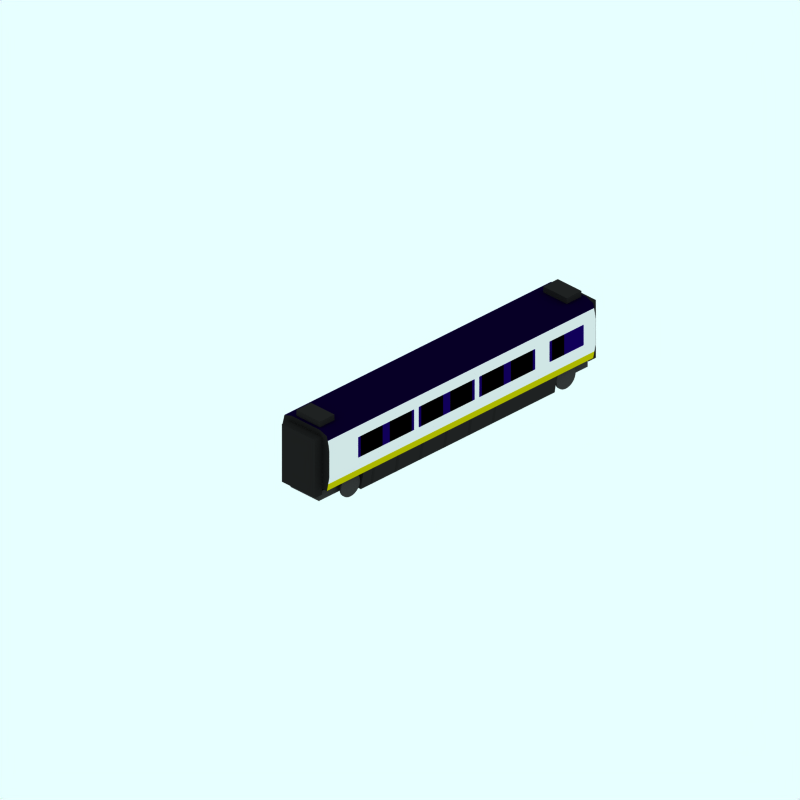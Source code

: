 # Source: br-373-intermediate.blend  (saved by Blender 2.79.0; exported with 4.5.12 LTS)
import bpy
from mathutils import Matrix  # noqa: F401  (used for matrix-valued properties, if any)

bpy.ops.wm.read_factory_settings(use_empty=True)
scene = bpy.context.scene
scene.name = 'Scene'

# ---- collections
col_collection_1 = bpy.data.collections.new('Collection 1'); scene.collection.children.link(col_collection_1)
col_collection_3 = bpy.data.collections.new('Collection 3'); scene.collection.children.link(col_collection_3)
col_collection_3.hide_render = True
col_collection_3.hide_viewport = True

# ---- materials (node trees are filled in below, after node groups)
mat_interior = bpy.data.materials.new('Interior')
mat_interior.alpha_threshold = 0.0
mat_interior.preview_render_type = 'FLAT'
mat_interior.diffuse_color = (0.0, 0.0, 0.0, 1.0)
mat_interior.roughness = 0.5
mat_interior.line_color = (0.0, 0.0, 0.0, 1.0)
mat_darkblue = bpy.data.materials.new('DarkBlue')
mat_darkblue.alpha_threshold = 0.0
mat_darkblue.preview_render_type = 'CUBE'
mat_darkblue.diffuse_color = (0.07, 0.0, 0.35, 1.0)
mat_darkblue.specular_color = (1.0, 0.9999, 0.9999)
mat_darkblue.roughness = 0.5
mat_darkblue.line_color = (0.0, 0.0, 0.0, 1.0)
mat_underframe = bpy.data.materials.new('Underframe')
mat_underframe.alpha_threshold = 0.0
mat_underframe.preview_render_type = 'FLAT'
mat_underframe.diffuse_color = (0.1334, 0.1334, 0.1334, 1.0)
mat_underframe.roughness = 0.5
mat_underframe.line_color = (0.0, 0.0, 0.0, 1.0)
mat_endcoachcolour = bpy.data.materials.new('EndCoachColour')
mat_endcoachcolour.alpha_threshold = 0.0
mat_endcoachcolour.preview_render_type = 'CUBE'
mat_endcoachcolour.diffuse_color = (0.1197, 0.1197, 0.1197, 1.0)
mat_endcoachcolour.specular_color = (1.0, 0.9999, 0.9999)
mat_endcoachcolour.roughness = 0.5
mat_endcoachcolour.line_color = (0.0, 0.0, 0.0, 1.0)
mat_maincolour4 = bpy.data.materials.new('MainColour4')
mat_maincolour4.alpha_threshold = 0.0
mat_maincolour4.preview_render_type = 'CUBE'
mat_maincolour4.diffuse_color = (0.1197, 0.1197, 0.1197, 1.0)
mat_maincolour4.specular_color = (1.0, 0.9999, 0.9999)
mat_maincolour4.roughness = 0.5
mat_maincolour4.line_color = (0.0, 0.0, 0.0, 1.0)
mat_wheel = bpy.data.materials.new('wheel')
mat_wheel.alpha_threshold = 0.0
mat_wheel.preview_render_type = 'FLAT'
mat_wheel.diffuse_color = (0.2144, 0.2144, 0.2144, 1.0)
mat_wheel.roughness = 0.5
mat_wheel.line_color = (0.0, 0.0, 0.0, 1.0)
mat_maincolour2 = bpy.data.materials.new('MainColour2')
mat_maincolour2.alpha_threshold = 0.0
mat_maincolour2.preview_render_type = 'CUBE'
mat_maincolour2.diffuse_color = (1.0, 0.0, 0.0, 1.0)
mat_maincolour2.specular_color = (1.0, 0.9999, 0.9999)
mat_maincolour2.roughness = 0.5
mat_maincolour2.line_color = (0.0, 0.0, 0.0, 1.0)
mat_maincolour3 = bpy.data.materials.new('MainColour3')
mat_maincolour3.alpha_threshold = 0.0
mat_maincolour3.preview_render_type = 'CUBE'
mat_maincolour3.diffuse_color = (0.9, 0.8999, 0.8999, 1.0)
mat_maincolour3.specular_color = (1.0, 0.9999, 0.9999)
mat_maincolour3.roughness = 0.5
mat_maincolour3.line_color = (0.0, 0.0, 0.0, 1.0)
mat_maincolour1 = bpy.data.materials.new('MainColour1')
mat_maincolour1.alpha_threshold = 0.0
mat_maincolour1.preview_render_type = 'CUBE'
mat_maincolour1.diffuse_color = (0.75, 0.7202, 0.0, 1.0)
mat_maincolour1.specular_color = (1.0, 0.9999, 0.9999)
mat_maincolour1.roughness = 0.5
mat_maincolour1.line_color = (0.0, 0.0, 0.0, 1.0)
mat_roofcolour = bpy.data.materials.new('RoofColour')
mat_roofcolour.alpha_threshold = 0.0
mat_roofcolour.preview_render_type = 'CUBE'
mat_roofcolour.diffuse_color = (0.03, 0.0, 0.15, 1.0)
mat_roofcolour.specular_color = (1.0, 0.9999, 0.9999)
mat_roofcolour.roughness = 0.5
mat_roofcolour.line_color = (0.0, 0.0, 0.0, 1.0)

# ---- material node trees

# ---- world
world_world = bpy.data.worlds.new('World'); scene.world = world_world
world_world.color = (0.9059, 1.0, 1.0)
world_world.use_sun_shadow = False
world_world.sun_shadow_jitter_overblur = 0.0
world_world.cycles.sampling_method = 'NONE'
world_world.cycles.sample_map_resolution = 256

# ---- cameras
cam_camera_000 = bpy.data.cameras.new('Camera.000')
cam_camera_000.type = 'ORTHO'
cam_camera_000.passepartout_alpha = 0.2
cam_camera_000.clip_end = 100.0
cam_camera_000.lens = 35.0
cam_camera_000.sensor_width = 32.0
cam_camera_000.sensor_height = 18.0
cam_camera_000.ortho_scale = 24.0
cam_camera_000.display_size = 5.91
cam_camera_000.show_passepartout = False
cam_camera_000.show_safe_areas = True
cam_camera_000.dof.focus_distance = 0.0
cam_camera_000.dof.aperture_fstop = 128.0

# ---- lights
light_lamp_001 = bpy.data.lights.new('Lamp.001', 'SUN')
light_lamp_001.transmission_factor = 0.0
light_lamp_001.angle = 1.571
light_lamp_001.energy = 0.028
light_lamp_001.shadow_buffer_clip_start = 0.5
light_lamp_001.shadow_soft_size = 1.0
light_lamp_001.shadow_cascade_max_distance = 1000.0
light_lamp_001.cycles.use_multiple_importance_sampling = False

# ---- meshes
me_plane_053 = bpy.data.meshes.new('Plane.053')
me_plane_053.from_pydata([(1.002, 0.35, -4.2), (-1.002, 0.35, -3.3), (1.002, 0.35, -3.3), (1.002, -0.35, -3.3), (1.002, -0.35, -4.2), (-1.002, -0.35, -3.3), (-1.002, -0.35, -4.2), (-1.002, 0.35, -4.2), (1.002, 0.35, -3.0), (-1.002, 0.35, -2.1), (1.002, 0.35, -2.1), (1.002, -0.35, -2.1), (1.002, -0.35, -3.0), (-1.002, -0.35, -2.1), (-1.002, -0.35, -3.0), (-1.002, 0.35, -3.0), (1.002, 0.35, -1.7), (-1.002, 0.35, -0.8), (1.002, 0.35, -0.8), (1.002, -0.35, -0.8), (1.002, -0.35, -1.7), (-1.002, -0.35, -0.8), (-1.002, -0.35, -1.7), (-1.002, 0.35, -1.7), (1.002, 0.35, -0.5), (-1.002, 0.35, 0.4), (1.002, 0.35, 0.4), (1.002, -0.35, 0.4), (1.002, -0.35, -0.5), (-1.002, -0.35, 0.4), (-1.002, -0.35, -0.5), (-1.002, 0.35, -0.5), (1.002, 0.35, 2.0), (-1.002, 0.35, 2.9), (1.002, 0.35, 2.9), (1.002, -0.35, 2.9), (1.002, -0.35, 2.0), (-1.002, -0.35, 2.9), (-1.002, -0.35, 2.0), (-1.002, 0.35, 2.0), (1.002, 0.35, 0.8), (-1.002, 0.35, 1.7), (1.002, 0.35, 1.7), (1.002, -0.35, 1.7), (1.002, -0.35, 0.8), (-1.002, -0.35, 1.7), (-1.002, -0.35, 0.8), (-1.002, 0.35, 0.8), (1.002, 0.35, 3.7), (-1.002, 0.35, 4.2), (1.002, 0.35, 4.2), (1.002, -0.35, 4.2), (1.002, -0.35, 3.7), (-1.002, -0.35, 4.2), (-1.002, -0.35, 3.7), (-1.002, 0.35, 3.7)], [], [(6, 5, 1, 7), (0, 2, 3, 4), (14, 13, 9, 15), (8, 10, 11, 12), (22, 21, 17, 23), (16, 18, 19, 20), (30, 29, 25, 31), (24, 26, 27, 28), (38, 37, 33, 39), (32, 34, 35, 36), (46, 45, 41, 47), (40, 42, 43, 44), (54, 53, 49, 55), (48, 50, 51, 52)])
me_plane_053.materials.append(mat_interior)
me_plane_053.use_remesh_preserve_volume = False
me_plane_053.use_remesh_preserve_attributes = False
me_plane_053.use_mirror_vertex_groups = False
me_plane_053.update()
me_plane_052 = bpy.data.meshes.new('Plane.052')
me_plane_052.from_pydata([(1.002, 0.35, -4.65), (-1.002, 0.35, -4.55), (1.002, 0.35, -4.55), (1.002, -0.35, -4.55), (1.002, -0.35, -4.65), (-1.002, -0.35, -4.55), (-1.002, -0.35, -4.65), (-1.002, 0.35, -4.65), (1.002, 0.35, -2.45), (-1.002, 0.35, -2.35), (1.002, 0.35, -2.35), (1.002, -0.35, -2.35), (1.002, -0.35, -2.45), (-1.002, -0.35, -2.35), (-1.002, -0.35, -2.45), (-1.002, 0.35, -2.45), (1.002, 0.35, -3.65), (-1.002, 0.35, -3.35), (1.002, 0.35, -3.35), (1.002, -0.35, -3.35), (1.002, -0.35, -3.65), (-1.002, -0.35, -3.35), (-1.002, -0.35, -3.65), (-1.002, 0.35, -3.65), (1.002, 0.35, -2.15), (-1.002, 0.35, -2.05), (1.002, 0.35, -2.05), (1.002, -0.35, -2.05), (1.002, -0.35, -2.15), (-1.002, -0.35, -2.05), (-1.002, -0.35, -2.15), (-1.002, 0.35, -2.15), (1.002, 0.35, -1.15), (-1.002, 0.35, -0.85), (1.002, 0.35, -0.85), (1.002, -0.35, -0.85), (1.002, -0.35, -1.15), (-1.002, -0.35, -0.85), (-1.002, -0.35, -1.15), (-1.002, 0.35, -1.15), (1.002, 0.35, 0.05), (-1.002, 0.35, 0.15), (1.002, 0.35, 0.15), (1.002, -0.35, 0.15), (1.002, -0.35, 0.05), (-1.002, -0.35, 0.15), (-1.002, -0.35, 0.05), (-1.002, 0.35, 0.05), (1.002, 0.35, 2.55), (-1.002, 0.35, 2.65), (1.002, 0.35, 2.65), (1.002, -0.35, 2.65), (1.002, -0.35, 2.55), (-1.002, -0.35, 2.65), (-1.002, -0.35, 2.55), (-1.002, 0.35, 2.55), (1.002, 0.35, 1.35), (-1.002, 0.35, 1.65), (1.002, 0.35, 1.65), (1.002, -0.35, 1.65), (1.002, -0.35, 1.35), (-1.002, -0.35, 1.65), (-1.002, -0.35, 1.35), (-1.002, 0.35, 1.35), (1.002, 0.35, 0.35), (-1.002, 0.35, 0.45), (1.002, 0.35, 0.45), (1.002, -0.35, 0.45), (1.002, -0.35, 0.35), (-1.002, -0.35, 0.45), (-1.002, -0.35, 0.35), (-1.002, 0.35, 0.35), (1.002, 0.35, 3.25), (-1.002, 0.35, 3.35), (1.002, 0.35, 3.35), (1.002, -0.35, 3.35), (1.002, -0.35, 3.25), (-1.002, -0.35, 3.35), (-1.002, -0.35, 3.25), (-1.002, 0.35, 3.25), (1.002, 0.35, 3.85), (-1.002, 0.35, 4.65), (1.002, 0.35, 4.65), (1.002, -0.35, 4.65), (1.002, -0.35, 3.85), (-1.002, -0.35, 4.65), (-1.002, -0.35, 3.85), (-1.002, 0.35, 3.85)], [], [(6, 5, 1, 7), (0, 2, 3, 4), (14, 13, 9, 15), (8, 10, 11, 12), (22, 21, 17, 23), (16, 18, 19, 20), (30, 29, 25, 31), (24, 26, 27, 28), (38, 37, 33, 39), (32, 34, 35, 36), (46, 45, 41, 47), (40, 42, 43, 44), (54, 53, 49, 55), (48, 50, 51, 52), (62, 61, 57, 63), (56, 58, 59, 60), (70, 69, 65, 71), (64, 66, 67, 68), (78, 77, 73, 79), (72, 74, 75, 76), (86, 85, 81, 87), (80, 82, 83, 84)])
me_plane_052.materials.append(mat_darkblue)
me_plane_052.use_remesh_preserve_volume = False
me_plane_052.use_remesh_preserve_attributes = False
me_plane_052.use_mirror_vertex_groups = False
me_plane_052.update()
me_cube_004 = bpy.data.meshes.new('Cube.004')
me_cube_004.from_pydata([(0.3, 0.2, -0.5), (0.3, -0.2, -0.5), (-0.3, -0.2, -0.5), (-0.3, 0.2, -0.5), (0.3, 0.2, 0.5), (0.3, -0.2, 0.5), (-0.3, -0.2, 0.5), (-0.3, 0.2, 0.5)], [], [(0, 1, 2, 3), (4, 7, 6, 5), (0, 4, 5, 1), (1, 5, 6, 2), (2, 6, 7, 3), (4, 0, 3, 7)])
me_cube_004.materials.append(mat_underframe)
me_cube_004.use_remesh_preserve_volume = False
me_cube_004.use_remesh_preserve_attributes = False
me_cube_004.use_mirror_vertex_groups = False
me_cube_004.update()
me_cube_003 = bpy.data.meshes.new('Cube.003')
me_cube_003.from_pydata([(0.3, 0.2, -0.5), (0.3, -0.2, -0.5), (-0.3, -0.2, -0.5), (-0.3, 0.2, -0.5), (0.3, 0.2, 0.5), (0.3, -0.2, 0.5), (-0.3, -0.2, 0.5), (-0.3, 0.2, 0.5)], [], [(0, 1, 2, 3), (4, 7, 6, 5), (0, 4, 5, 1), (1, 5, 6, 2), (2, 6, 7, 3), (4, 0, 3, 7)])
me_cube_003.materials.append(mat_underframe)
me_cube_003.use_remesh_preserve_volume = False
me_cube_003.use_remesh_preserve_attributes = False
me_cube_003.use_mirror_vertex_groups = False
me_cube_003.update()
me_cube_002 = bpy.data.meshes.new('Cube.002')
me_cube_002.from_pydata([(0.15, 1.0, -0.7), (0.15, -1.0, -0.7), (-0.15, -1.0, -0.7), (-0.15, 1.0, -0.7), (0.15, 1.0, 0.7), (0.15, -1.0, 0.7), (-0.15, -1.0, 0.7), (-0.15, 1.0, 0.7)], [], [(0, 1, 2, 3), (4, 7, 6, 5), (0, 4, 5, 1), (1, 5, 6, 2), (2, 6, 7, 3), (4, 0, 3, 7)])
me_cube_002.materials.append(mat_endcoachcolour)
me_cube_002.use_remesh_preserve_volume = False
me_cube_002.use_remesh_preserve_attributes = False
me_cube_002.use_mirror_vertex_groups = False
me_cube_002.update()
me_cube_001 = bpy.data.meshes.new('Cube.001')
me_cube_001.from_pydata([(0.15, 1.0, -0.7), (0.15, -1.0, -0.7), (-0.15, -1.0, -0.7), (-0.15, 1.0, -0.7), (0.15, 1.0, 0.7), (0.15, -1.0, 0.7), (-0.15, -1.0, 0.7), (-0.15, 1.0, 0.7)], [], [(0, 1, 2, 3), (4, 7, 6, 5), (0, 4, 5, 1), (1, 5, 6, 2), (2, 6, 7, 3), (4, 0, 3, 7)])
me_cube_001.materials.append(mat_endcoachcolour)
me_cube_001.use_remesh_preserve_volume = False
me_cube_001.use_remesh_preserve_attributes = False
me_cube_001.use_mirror_vertex_groups = False
me_cube_001.update()
me_plane_048 = bpy.data.meshes.new('Plane.048')
me_plane_048.from_pydata([(0.05, 0.3, -0.05), (0.05, 0.3, 0.05), (-0.05, -0.3, 0.05), (-0.05, -0.3, -0.05)], [], [(3, 0, 1, 2)])
me_plane_048.polygons.foreach_set('use_smooth', [True] * 1)
me_plane_048.materials.append(mat_maincolour4)
me_plane_048.use_remesh_preserve_volume = False
me_plane_048.use_remesh_preserve_attributes = False
me_plane_048.use_mirror_vertex_groups = False
me_plane_048.update()
me_plane_047 = bpy.data.meshes.new('Plane.047')
me_plane_047.from_pydata([(0.05, 0.3, -0.05), (0.05, 0.3, 0.05), (-0.05, -0.3, 0.05), (-0.05, -0.3, -0.05)], [], [(3, 0, 1, 2)])
me_plane_047.polygons.foreach_set('use_smooth', [True] * 1)
me_plane_047.materials.append(mat_maincolour4)
me_plane_047.use_remesh_preserve_volume = False
me_plane_047.use_remesh_preserve_attributes = False
me_plane_047.use_mirror_vertex_groups = False
me_plane_047.update()
me_plane_012 = bpy.data.meshes.new('Plane.012')
me_plane_012.from_pydata([(0.05, 0.3, -0.05), (0.05, 0.3, 0.05), (-0.05, -0.3, 0.05), (-0.05, -0.3, -0.05)], [], [(3, 0, 1, 2)])
me_plane_012.polygons.foreach_set('use_smooth', [True] * 1)
me_plane_012.materials.append(mat_maincolour4)
me_plane_012.use_remesh_preserve_volume = False
me_plane_012.use_remesh_preserve_attributes = False
me_plane_012.use_mirror_vertex_groups = False
me_plane_012.update()
me_plane_008 = bpy.data.meshes.new('Plane.008')
me_plane_008.from_pydata([(0.05, 0.3, -0.05), (0.05, 0.3, 0.05), (-0.05, -0.3, 0.05), (-0.05, -0.3, -0.05)], [], [(3, 0, 1, 2)])
me_plane_008.polygons.foreach_set('use_smooth', [True] * 1)
me_plane_008.materials.append(mat_maincolour4)
me_plane_008.use_remesh_preserve_volume = False
me_plane_008.use_remesh_preserve_attributes = False
me_plane_008.use_mirror_vertex_groups = False
me_plane_008.update()
me_tube = bpy.data.meshes.new('Tube')
me_tube.from_pydata([(0.1595, 0.1595, -0.1595), (0.1876, 0.1253, -0.1595), (0.2084, 0.08633, -0.1595), (0.2213, 0.04401, -0.1595), (0.2256, -9.537e-07, -0.1595), (0.2213, -0.04401, -0.1595), (0.2084, -0.08633, -0.1595), (0.1876, -0.1253, -0.1595), (0.1595, -0.1595, -0.1595), (0.1253, -0.1876, -0.1595), (0.08633, -0.2084, -0.1595), (0.04401, -0.2213, -0.1595), (-1.118e-08, -0.2256, -0.1595), (-0.04401, -0.2213, -0.1595), (-0.08633, -0.2084, -0.1595), (-0.1253, -0.1876, -0.1595), (-0.1595, -0.1595, -0.1595), (-0.1876, -0.1253, -0.1595), (-0.2084, -0.08633, -0.1595), (-0.2213, -0.04401, -0.1595), (-0.2256, 9.537e-07, -0.1595), (-0.2213, 0.04401, -0.1595), (-0.2084, 0.08633, -0.1595), (-0.1876, 0.1253, -0.1595), (-0.1595, 0.1595, -0.1595), (-0.1253, 0.1876, -0.1595), (-0.08633, 0.2084, -0.1595), (-0.04401, 0.2213, -0.1595), (9.425e-07, 0.2256, -0.1595), (0.04401, 0.2213, -0.1595), (0.08633, 0.2084, -0.1595), (0.1253, 0.1876, -0.1595), (0.1595, 0.1595, 0.1595), (0.1876, 0.1253, 0.1595), (0.2084, 0.08633, 0.1595), (0.2213, 0.04401, 0.1595), (0.2256, -9.537e-07, 0.1595), (0.2213, -0.04401, 0.1595), (0.2084, -0.08634, 0.1595), (0.1876, -0.1253, 0.1595), (0.1595, -0.1595, 0.1595), (0.1253, -0.1876, 0.1595), (0.08633, -0.2084, 0.1595), (0.04401, -0.2213, 0.1595), (-1.118e-08, -0.2256, 0.1595), (-0.04401, -0.2213, 0.1595), (-0.08633, -0.2084, 0.1595), (-0.1253, -0.1876, 0.1595), (-0.1595, -0.1595, 0.1595), (-0.1876, -0.1253, 0.1595), (-0.2084, -0.08634, 0.1595), (-0.2213, -0.04401, 0.1595), (-0.2256, -9.537e-07, 0.1595), (-0.2213, 0.04401, 0.1595), (-0.2084, 0.08633, 0.1595), (-0.1876, 0.1253, 0.1595), (-0.1595, 0.1595, 0.1595), (-0.1253, 0.1876, 0.1595), (-0.08634, 0.2084, 0.1595), (-0.04401, 0.2213, 0.1595), (-1.919e-06, 0.2256, 0.1595), (0.04401, 0.2213, 0.1595), (0.08633, 0.2084, 0.1595), (0.1253, 0.1876, 0.1595)], [], [(0, 32, 33, 1), (1, 33, 34, 2), (2, 34, 35, 3), (3, 35, 36, 4), (4, 36, 37, 5), (5, 37, 38, 6), (6, 38, 39, 7), (7, 39, 40, 8), (8, 40, 41, 9), (9, 41, 42, 10), (10, 42, 43, 11), (11, 43, 44, 12), (12, 44, 45, 13), (13, 45, 46, 14), (14, 46, 47, 15), (15, 47, 48, 16), (16, 48, 49, 17), (17, 49, 50, 18), (18, 50, 51, 19), (19, 51, 52, 20), (20, 52, 53, 21), (21, 53, 54, 22), (22, 54, 55, 23), (23, 55, 56, 24), (24, 56, 57, 25), (25, 57, 58, 26), (26, 58, 59, 27), (27, 59, 60, 28), (28, 60, 61, 29), (29, 61, 62, 30), (30, 62, 63, 31), (32, 0, 31, 63)])
me_tube.materials.append(mat_underframe)
me_tube.use_remesh_preserve_volume = False
me_tube.use_remesh_preserve_attributes = False
me_tube.use_mirror_vertex_groups = False
me_tube.update()
me_cube = bpy.data.meshes.new('Cube')
me_cube.from_pydata([(0.4, 0.15, -0.75), (0.4, -0.15, -0.75), (-0.4, -0.15, -0.75), (-0.4, 0.15, -0.75), (0.4, 0.15, 0.75), (0.4, -0.15, 0.75), (-0.4, -0.15, 0.75), (-0.4, 0.15, 0.75)], [], [(0, 1, 2, 3), (4, 7, 6, 5), (0, 4, 5, 1), (1, 5, 6, 2), (2, 6, 7, 3), (4, 0, 3, 7)])
me_cube.materials.append(mat_wheel)
me_cube.use_remesh_preserve_volume = False
me_cube.use_remesh_preserve_attributes = False
me_cube.use_mirror_vertex_groups = False
me_cube.update()
me_cylinder_003 = bpy.data.meshes.new('Cylinder.003')
me_cylinder_003.from_pydata([(-0.28, -0.28, 0.03), (-0.3292, -0.22, 0.03), (-0.3658, -0.1515, 0.03), (-0.3884, -0.07725, 0.03), (-0.396, 0.0, 0.03), (-0.3884, 0.07725, 0.03), (-0.3658, 0.1515, 0.03), (-0.3292, 0.22, 0.03), (-0.28, 0.28, 0.03), (-0.22, 0.3292, 0.03), (-0.1515, 0.3658, 0.03), (-0.07725, 0.3884, 0.03), (9.537e-07, 0.396, 0.03), (0.07725, 0.3884, 0.03), (0.1515, 0.3658, 0.03), (0.22, 0.3292, 0.03), (0.28, 0.28, 0.03), (0.3292, 0.22, 0.03), (0.3658, 0.1515, 0.03), (0.3884, 0.07725, 0.03), (0.396, -9.537e-07, 0.03), (0.3884, -0.07725, 0.03), (0.3658, -0.1515, 0.03), (0.3292, -0.22, 0.03), (0.28, -0.28, 0.03), (0.22, -0.3292, 0.03), (0.1515, -0.3658, 0.03), (0.07725, -0.3884, 0.03), (-9.537e-07, -0.396, 0.03), (-0.07725, -0.3884, 0.03), (-0.1515, -0.3658, 0.03), (-0.22, -0.3292, 0.03), (-0.28, -0.28, -0.03), (-0.3292, -0.22, -0.03), (-0.3658, -0.1515, -0.03), (-0.3884, -0.07725, -0.03), (-0.396, 9.537e-07, -0.03), (-0.3884, 0.07725, -0.03), (-0.3658, 0.1515, -0.03), (-0.3292, 0.22, -0.03), (-0.28, 0.28, -0.03), (-0.22, 0.3292, -0.03), (-0.1515, 0.3658, -0.03), (-0.07725, 0.3884, -0.03), (-9.537e-07, 0.396, -0.03), (0.07725, 0.3884, -0.03), (0.1515, 0.3658, -0.03), (0.22, 0.3292, -0.03), (0.28, 0.28, -0.03), (0.3292, 0.22, -0.03), (0.3658, 0.1515, -0.03), (0.3884, 0.07725, -0.03), (0.396, 9.537e-07, -0.03), (0.3884, -0.07725, -0.03), (0.3658, -0.1515, -0.03), (0.3292, -0.22, -0.03), (0.28, -0.28, -0.03), (0.22, -0.3292, -0.03), (0.1515, -0.3658, -0.03), (0.07725, -0.3884, -0.03), (2.861e-06, -0.396, -0.03), (-0.07725, -0.3884, -0.03), (-0.1515, -0.3658, -0.03), (-0.22, -0.3292, -0.03), (-9.537e-07, 0.0, 0.03), (-9.537e-07, 0.0, -0.03)], [], [(64, 0, 1), (65, 33, 32), (64, 1, 2), (65, 34, 33), (64, 2, 3), (65, 35, 34), (64, 3, 4), (65, 36, 35), (64, 4, 5), (65, 37, 36), (64, 5, 6), (65, 38, 37), (64, 6, 7), (65, 39, 38), (64, 7, 8), (65, 40, 39), (64, 8, 9), (65, 41, 40), (64, 9, 10), (65, 42, 41), (64, 10, 11), (65, 43, 42), (64, 11, 12), (65, 44, 43), (64, 12, 13), (65, 45, 44), (64, 13, 14), (65, 46, 45), (64, 14, 15), (65, 47, 46), (64, 15, 16), (65, 48, 47), (64, 16, 17), (65, 49, 48), (64, 17, 18), (65, 50, 49), (64, 18, 19), (65, 51, 50), (64, 19, 20), (65, 52, 51), (64, 20, 21), (65, 53, 52), (64, 21, 22), (65, 54, 53), (64, 22, 23), (65, 55, 54), (64, 23, 24), (65, 56, 55), (64, 24, 25), (65, 57, 56), (64, 25, 26), (65, 58, 57), (64, 26, 27), (65, 59, 58), (64, 27, 28), (65, 60, 59), (64, 28, 29), (65, 61, 60), (64, 29, 30), (65, 62, 61), (64, 30, 31), (65, 63, 62), (31, 0, 64), (65, 32, 63), (0, 32, 33, 1), (1, 33, 34, 2), (2, 34, 35, 3), (3, 35, 36, 4), (4, 36, 37, 5), (5, 37, 38, 6), (6, 38, 39, 7), (7, 39, 40, 8), (8, 40, 41, 9), (9, 41, 42, 10), (10, 42, 43, 11), (11, 43, 44, 12), (12, 44, 45, 13), (13, 45, 46, 14), (14, 46, 47, 15), (15, 47, 48, 16), (16, 48, 49, 17), (17, 49, 50, 18), (18, 50, 51, 19), (19, 51, 52, 20), (20, 52, 53, 21), (21, 53, 54, 22), (22, 54, 55, 23), (23, 55, 56, 24), (24, 56, 57, 25), (25, 57, 58, 26), (26, 58, 59, 27), (27, 59, 60, 28), (28, 60, 61, 29), (29, 61, 62, 30), (30, 62, 63, 31), (32, 0, 31, 63)])
me_cylinder_003.materials.append(mat_wheel)
me_cylinder_003.use_remesh_preserve_volume = False
me_cylinder_003.use_remesh_preserve_attributes = False
me_cylinder_003.use_mirror_vertex_groups = False
me_cylinder_003.update()
me_cylinder = bpy.data.meshes.new('Cylinder')
me_cylinder.from_pydata([(-0.28, -0.28, 0.03), (-0.3292, -0.22, 0.03), (-0.3658, -0.1515, 0.03), (-0.3884, -0.07725, 0.03), (-0.396, 0.0, 0.03), (-0.3884, 0.07725, 0.03), (-0.3658, 0.1515, 0.03), (-0.3292, 0.22, 0.03), (-0.28, 0.28, 0.03), (-0.22, 0.3292, 0.03), (-0.1515, 0.3658, 0.03), (-0.07725, 0.3884, 0.03), (9.537e-07, 0.396, 0.03), (0.07725, 0.3884, 0.03), (0.1515, 0.3658, 0.03), (0.22, 0.3292, 0.03), (0.28, 0.28, 0.03), (0.3292, 0.22, 0.03), (0.3658, 0.1515, 0.03), (0.3884, 0.07725, 0.03), (0.396, 0.0, 0.03), (0.3884, -0.07725, 0.03), (0.3658, -0.1515, 0.03), (0.3292, -0.22, 0.03), (0.28, -0.28, 0.03), (0.22, -0.3292, 0.03), (0.1515, -0.3658, 0.03), (0.07725, -0.3884, 0.03), (-9.537e-07, -0.396, 0.03), (-0.07725, -0.3884, 0.03), (-0.1515, -0.3658, 0.03), (-0.22, -0.3292, 0.03), (-0.28, -0.28, -0.03), (-0.3292, -0.22, -0.03), (-0.3658, -0.1515, -0.03), (-0.3884, -0.07725, -0.03), (-0.396, 9.537e-07, -0.03), (-0.3884, 0.07725, -0.03), (-0.3658, 0.1515, -0.03), (-0.3292, 0.22, -0.03), (-0.28, 0.28, -0.03), (-0.22, 0.3292, -0.03), (-0.1515, 0.3658, -0.03), (-0.07725, 0.3884, -0.03), (-9.537e-07, 0.396, -0.03), (0.07725, 0.3884, -0.03), (0.1515, 0.3658, -0.03), (0.22, 0.3292, -0.03), (0.28, 0.28, -0.03), (0.3292, 0.22, -0.03), (0.3658, 0.1515, -0.03), (0.3884, 0.07725, -0.03), (0.396, 1.907e-06, -0.03), (0.3884, -0.07725, -0.03), (0.3658, -0.1515, -0.03), (0.3292, -0.22, -0.03), (0.28, -0.28, -0.03), (0.22, -0.3292, -0.03), (0.1515, -0.3658, -0.03), (0.07725, -0.3884, -0.03), (2.861e-06, -0.396, -0.03), (-0.07725, -0.3884, -0.03), (-0.1515, -0.3658, -0.03), (-0.22, -0.3292, -0.03), (-9.537e-07, 0.0, 0.03), (-9.537e-07, 0.0, -0.03)], [], [(64, 0, 1), (65, 33, 32), (64, 1, 2), (65, 34, 33), (64, 2, 3), (65, 35, 34), (64, 3, 4), (65, 36, 35), (64, 4, 5), (65, 37, 36), (64, 5, 6), (65, 38, 37), (64, 6, 7), (65, 39, 38), (64, 7, 8), (65, 40, 39), (64, 8, 9), (65, 41, 40), (64, 9, 10), (65, 42, 41), (64, 10, 11), (65, 43, 42), (64, 11, 12), (65, 44, 43), (64, 12, 13), (65, 45, 44), (64, 13, 14), (65, 46, 45), (64, 14, 15), (65, 47, 46), (64, 15, 16), (65, 48, 47), (64, 16, 17), (65, 49, 48), (64, 17, 18), (65, 50, 49), (64, 18, 19), (65, 51, 50), (64, 19, 20), (65, 52, 51), (64, 20, 21), (65, 53, 52), (64, 21, 22), (65, 54, 53), (64, 22, 23), (65, 55, 54), (64, 23, 24), (65, 56, 55), (64, 24, 25), (65, 57, 56), (64, 25, 26), (65, 58, 57), (64, 26, 27), (65, 59, 58), (64, 27, 28), (65, 60, 59), (64, 28, 29), (65, 61, 60), (64, 29, 30), (65, 62, 61), (64, 30, 31), (65, 63, 62), (31, 0, 64), (65, 32, 63), (0, 32, 33, 1), (1, 33, 34, 2), (2, 34, 35, 3), (3, 35, 36, 4), (4, 36, 37, 5), (5, 37, 38, 6), (6, 38, 39, 7), (7, 39, 40, 8), (8, 40, 41, 9), (9, 41, 42, 10), (10, 42, 43, 11), (11, 43, 44, 12), (12, 44, 45, 13), (13, 45, 46, 14), (14, 46, 47, 15), (15, 47, 48, 16), (16, 48, 49, 17), (17, 49, 50, 18), (18, 50, 51, 19), (19, 51, 52, 20), (20, 52, 53, 21), (21, 53, 54, 22), (22, 54, 55, 23), (23, 55, 56, 24), (24, 56, 57, 25), (25, 57, 58, 26), (26, 58, 59, 27), (27, 59, 60, 28), (28, 60, 61, 29), (29, 61, 62, 30), (30, 62, 63, 31), (32, 0, 31, 63)])
me_cylinder.materials.append(mat_wheel)
me_cylinder.use_remesh_preserve_volume = False
me_cylinder.use_remesh_preserve_attributes = False
me_cylinder.use_mirror_vertex_groups = False
me_cylinder.update()
me_plane_045 = bpy.data.meshes.new('Plane.045')
me_plane_045.from_pydata([(0.05, 0.3, -0.05), (0.05, 0.3, 0.05), (-0.05, -0.3, 0.05), (-0.05, -0.3, -0.05)], [], [(3, 0, 1, 2)])
me_plane_045.polygons.foreach_set('use_smooth', [True] * 1)
me_plane_045.materials.append(mat_maincolour4)
me_plane_045.use_remesh_preserve_volume = False
me_plane_045.use_remesh_preserve_attributes = False
me_plane_045.use_mirror_vertex_groups = False
me_plane_045.update()
me_plane_036 = bpy.data.meshes.new('Plane.036')
me_plane_036.from_pydata([(0.05, 0.3, -0.05), (0.05, 0.3, 0.05), (-0.05, -0.3, 0.05), (-0.05, -0.3, -0.05)], [], [(3, 0, 1, 2)])
me_plane_036.polygons.foreach_set('use_smooth', [True] * 1)
me_plane_036.materials.append(mat_maincolour4)
me_plane_036.use_remesh_preserve_volume = False
me_plane_036.use_remesh_preserve_attributes = False
me_plane_036.use_mirror_vertex_groups = False
me_plane_036.update()
me_plane_035 = bpy.data.meshes.new('Plane.035')
me_plane_035.from_pydata([(0.05, 0.3, -0.05), (0.05, 0.3, 0.05), (-0.05, -0.3, 0.05), (-0.05, -0.3, -0.05)], [], [(3, 0, 1, 2)])
me_plane_035.polygons.foreach_set('use_smooth', [True] * 1)
me_plane_035.materials.append(mat_maincolour4)
me_plane_035.use_remesh_preserve_volume = False
me_plane_035.use_remesh_preserve_attributes = False
me_plane_035.use_mirror_vertex_groups = False
me_plane_035.update()
me_plane_034 = bpy.data.meshes.new('Plane.034')
me_plane_034.from_pydata([(0.05, 0.3, -0.05), (0.05, 0.3, 0.05), (-0.05, -0.3, 0.05), (-0.05, -0.3, -0.05)], [], [(3, 0, 1, 2)])
me_plane_034.polygons.foreach_set('use_smooth', [True] * 1)
me_plane_034.materials.append(mat_maincolour4)
me_plane_034.use_remesh_preserve_volume = False
me_plane_034.use_remesh_preserve_attributes = False
me_plane_034.use_mirror_vertex_groups = False
me_plane_034.update()
me_plane_033 = bpy.data.meshes.new('Plane.033')
me_plane_033.from_pydata([(0.05, 0.3, -0.05), (0.05, 0.3, 0.05), (-0.05, -0.3, 0.05), (-0.05, -0.3, -0.05)], [], [(3, 0, 1, 2)])
me_plane_033.polygons.foreach_set('use_smooth', [True] * 1)
me_plane_033.materials.append(mat_maincolour4)
me_plane_033.use_remesh_preserve_volume = False
me_plane_033.use_remesh_preserve_attributes = False
me_plane_033.use_mirror_vertex_groups = False
me_plane_033.update()
me_plane_032 = bpy.data.meshes.new('Plane.032')
me_plane_032.from_pydata([(0.05, 0.3, -0.05), (0.05, 0.3, 0.05), (-0.05, -0.3, 0.05), (-0.05, -0.3, -0.05)], [], [(3, 0, 1, 2)])
me_plane_032.polygons.foreach_set('use_smooth', [True] * 1)
me_plane_032.materials.append(mat_maincolour4)
me_plane_032.use_remesh_preserve_volume = False
me_plane_032.use_remesh_preserve_attributes = False
me_plane_032.use_mirror_vertex_groups = False
me_plane_032.update()
me_plane_026 = bpy.data.meshes.new('Plane.026')
me_plane_026.from_pydata([(0.05, 0.3, -0.05), (0.05, 0.3, 0.05), (-0.05, -0.3, 0.05), (-0.05, -0.3, -0.05)], [], [(3, 0, 1, 2)])
me_plane_026.polygons.foreach_set('use_smooth', [True] * 1)
me_plane_026.materials.append(mat_maincolour4)
me_plane_026.use_remesh_preserve_volume = False
me_plane_026.use_remesh_preserve_attributes = False
me_plane_026.use_mirror_vertex_groups = False
me_plane_026.update()
me_plane_025 = bpy.data.meshes.new('Plane.025')
me_plane_025.from_pydata([(0.05, 0.3, -0.05), (0.05, 0.3, 0.05), (-0.05, -0.3, 0.05), (-0.05, -0.3, -0.05)], [], [(3, 0, 1, 2)])
me_plane_025.polygons.foreach_set('use_smooth', [True] * 1)
me_plane_025.materials.append(mat_maincolour4)
me_plane_025.use_remesh_preserve_volume = False
me_plane_025.use_remesh_preserve_attributes = False
me_plane_025.use_mirror_vertex_groups = False
me_plane_025.update()
me_plane_024 = bpy.data.meshes.new('Plane.024')
me_plane_024.from_pydata([(0.05, 0.3, -0.05), (0.05, 0.3, 0.05), (-0.05, -0.3, 0.05), (-0.05, -0.3, -0.05)], [], [(3, 0, 1, 2)])
me_plane_024.polygons.foreach_set('use_smooth', [True] * 1)
me_plane_024.materials.append(mat_maincolour4)
me_plane_024.use_remesh_preserve_volume = False
me_plane_024.use_remesh_preserve_attributes = False
me_plane_024.use_mirror_vertex_groups = False
me_plane_024.update()
me_plane_023 = bpy.data.meshes.new('Plane.023')
me_plane_023.from_pydata([(0.05, 0.3, -0.05), (0.05, 0.3, 0.05), (-0.05, -0.3, 0.05), (-0.05, -0.3, -0.05)], [], [(3, 0, 1, 2)])
me_plane_023.polygons.foreach_set('use_smooth', [True] * 1)
me_plane_023.materials.append(mat_maincolour4)
me_plane_023.use_remesh_preserve_volume = False
me_plane_023.use_remesh_preserve_attributes = False
me_plane_023.use_mirror_vertex_groups = False
me_plane_023.update()
me_plane_022 = bpy.data.meshes.new('Plane.022')
me_plane_022.from_pydata([(0.05, 0.3, -0.05), (0.05, 0.3, 0.05), (-0.05, -0.3, 0.05), (-0.05, -0.3, -0.05)], [], [(3, 0, 1, 2)])
me_plane_022.polygons.foreach_set('use_smooth', [True] * 1)
me_plane_022.materials.append(mat_maincolour4)
me_plane_022.use_remesh_preserve_volume = False
me_plane_022.use_remesh_preserve_attributes = False
me_plane_022.use_mirror_vertex_groups = False
me_plane_022.update()
me_plane_020 = bpy.data.meshes.new('Plane.020')
me_plane_020.from_pydata([(0.9, 0.3, -5.5), (-0.9, 0.3, -5.5), (-0.9, 0.3, -4.0), (0.9, 0.3, -4.0), (0.9, 0.3, 4.0), (-0.9, 0.3, 4.0), (-0.8, -0.3, 4.0), (0.8, -0.3, 4.0), (0.8, -0.3, -4.0), (-0.8, -0.3, -4.0), (0.9, 0.3, 5.5), (-0.9, 0.3, 5.5)], [], [(0, 3, 2, 1), (5, 6, 7, 4), (3, 8, 9, 2), (8, 7, 6, 9), (4, 10, 11, 5)])
me_plane_020.polygons.foreach_set('use_smooth', [True] * 5)
me_plane_020.materials.append(mat_underframe)
me_plane_020.use_remesh_preserve_volume = False
me_plane_020.use_remesh_preserve_attributes = False
me_plane_020.use_mirror_vertex_groups = False
me_plane_020.update()
me_plane_006 = bpy.data.meshes.new('Plane.006')
me_plane_006.from_pydata([(0.6, 0.08333, 0.05), (-0.6, 0.08333, 0.05), (0.2, 0.08333, 0.05), (-0.2, 0.08333, 0.05), (0.6, -0.08333, -0.05), (-0.6, -0.08333, -0.05), (0.2, -0.08333, -0.05), (-0.2, -0.08333, -0.05)], [], [(0, 4, 6, 2), (1, 5, 7, 3)])
me_plane_006.polygons.foreach_set('use_smooth', [True] * 2)
me_plane_006.materials.append(mat_maincolour2)
me_plane_006.use_remesh_preserve_volume = False
me_plane_006.use_remesh_preserve_attributes = False
me_plane_006.use_mirror_vertex_groups = False
me_plane_006.update()
me_plane_004 = bpy.data.meshes.new('Plane.004')
me_plane_004.from_pydata([(-0.97, 0.9, 5.5), (0.97, 0.9, 5.5), (-0.935, 1.05, 5.5), (-0.935, 1.05, -5.5), (0.935, 1.05, -5.5), (0.9, -0.7, 4.0), (-0.8, -1.3, 4.0), (0.8, -1.3, 4.0), (0.8, -1.3, -4.0), (-0.8, -1.3, -4.0), (-0.9, -0.7, -5.5), (-0.9, -0.7, -4.0), (0.9, -0.7, -4.0), (-0.9, -0.7, 4.0), (0.9, -0.7, 5.5), (-0.9, -0.7, 5.5), (0.95, -0.45, 5.5), (0.95, -0.45, 4.0), (0.95, -0.45, -4.0), (0.95, -0.45, -5.5), (-0.95, -0.45, 5.5), (-0.95, -0.45, 4.0), (-0.95, -0.45, -4.0), (-0.6, 1.3, 5.5), (0.6, 1.3, 5.5), (-0.9, 1.2, 5.5), (0.9, 1.2, -5.5), (0.9, 1.2, 5.5), (0.935, 1.05, 5.5), (1.0, 0.7, -5.5), (0.97, 0.9, -5.5), (-1.0, 0.7, 5.5), (1.0, 0.7, 5.5), (1.0, -8.345e-07, 5.5), (-1.0, -0.2, -5.5), (1.0, -2.384e-07, -5.5), (-1.0, -0.2, 5.5), (-0.95, -0.45, -5.5), (1.0, -0.2, 5.5), (-1.0, -5.96e-07, 5.5), (1.0, -0.2, -5.5), (0.9, -0.7, -5.5), (-1.0, 2.384e-07, -5.5), (-1.0, 0.7, -5.5), (-0.97, 0.9, -5.5), (-0.9, 1.2, -5.5), (0.6, 1.3, -5.5), (-0.6, 1.3, -5.5)], [], [(0, 2, 3, 44), (30, 4, 28, 1), (5, 7, 8, 12), (11, 9, 6, 13), (12, 41, 19, 18), (5, 12, 18, 17), (14, 5, 17, 16), (11, 22, 37, 10), (13, 21, 22, 11), (15, 20, 21, 13), (45, 25, 23, 47), (47, 23, 24, 46), (27, 26, 46, 24), (4, 26, 27, 28), (25, 45, 3, 2), (0, 44, 43, 31), (30, 1, 32, 29), (42, 39, 31, 43), (33, 35, 29, 32), (34, 36, 39, 42), (38, 40, 35, 33), (19, 40, 38, 16), (36, 34, 37, 20), (33, 39, 36, 38), (39, 33, 32, 31), (1, 0, 31, 32), (0, 1, 27, 25), (25, 27, 24, 23), (35, 40, 34, 42), (42, 43, 29, 35), (43, 44, 30, 29), (44, 45, 26, 30), (45, 47, 46, 26), (40, 19, 37, 34), (41, 10, 37, 19), (38, 36, 20, 16), (14, 16, 20, 15)])
me_plane_004.polygons.foreach_set('material_index', [2, 2, 1, 1, 3, 3, 3, 3, 3, 3, 4, 4, 4, 4, 4, 2, 2, 2, 2, 2, 2, 2, 2, 0, 0, 0, 0, 0, 0, 0, 0, 0, 0, 0, 0, 0, 0])
me_plane_004.materials.append(mat_endcoachcolour)
me_plane_004.materials.append(mat_underframe)
me_plane_004.materials.append(mat_maincolour3)
me_plane_004.materials.append(mat_maincolour1)
me_plane_004.materials.append(mat_roofcolour)
me_plane_004.use_remesh_preserve_volume = False
me_plane_004.use_remesh_preserve_attributes = False
me_plane_004.use_mirror_vertex_groups = False
me_plane_004.update()
me_plane_001 = bpy.data.meshes.new('Plane.001')
me_plane_001.from_pydata([(0.05, 0.3, -0.05), (0.05, 0.3, 0.05), (-0.05, -0.3, 0.05), (-0.05, -0.3, -0.05)], [], [(3, 0, 1, 2)])
me_plane_001.polygons.foreach_set('use_smooth', [True] * 1)
me_plane_001.materials.append(mat_maincolour4)
me_plane_001.use_remesh_preserve_volume = False
me_plane_001.use_remesh_preserve_attributes = False
me_plane_001.use_mirror_vertex_groups = False
me_plane_001.update()
me_cylinder_011 = bpy.data.meshes.new('Cylinder.011')
me_cylinder_011.from_pydata([(-0.28, -0.28, 0.03), (-0.3292, -0.22, 0.03), (-0.3658, -0.1515, 0.03), (-0.3884, -0.07725, 0.03), (-0.396, 0.0, 0.03), (-0.3884, 0.07725, 0.03), (-0.3658, 0.1515, 0.03), (-0.3292, 0.22, 0.03), (-0.28, 0.28, 0.03), (-0.22, 0.3292, 0.03), (-0.1515, 0.3658, 0.03), (-0.07725, 0.3884, 0.03), (-4.768e-07, 0.396, 0.03), (0.07725, 0.3884, 0.03), (0.1515, 0.3658, 0.03), (0.22, 0.3292, 0.03), (0.28, 0.28, 0.03), (0.3292, 0.22, 0.03), (0.3658, 0.1515, 0.03), (0.3884, 0.07725, 0.03), (0.396, 0.0, 0.03), (0.3884, -0.07725, 0.03), (0.3658, -0.1515, 0.03), (0.3292, -0.22, 0.03), (0.28, -0.28, 0.03), (0.22, -0.3292, 0.03), (0.1515, -0.3658, 0.03), (0.07725, -0.3884, 0.03), (-4.768e-07, -0.396, 0.03), (-0.07725, -0.3884, 0.03), (-0.1515, -0.3658, 0.03), (-0.22, -0.3292, 0.03), (-0.28, -0.28, -0.03), (-0.3292, -0.22, -0.03), (-0.3658, -0.1515, -0.03), (-0.3884, -0.07725, -0.03), (-0.396, 9.537e-07, -0.03), (-0.3884, 0.07725, -0.03), (-0.3658, 0.1515, -0.03), (-0.3292, 0.22, -0.03), (-0.28, 0.28, -0.03), (-0.22, 0.3292, -0.03), (-0.1515, 0.3658, -0.03), (-0.07725, 0.3884, -0.03), (-4.768e-07, 0.396, -0.03), (0.07725, 0.3884, -0.03), (0.1515, 0.3658, -0.03), (0.22, 0.3292, -0.03), (0.28, 0.28, -0.03), (0.3292, 0.22, -0.03), (0.3658, 0.1515, -0.03), (0.3884, 0.07725, -0.03), (0.396, 1.907e-06, -0.03), (0.3884, -0.07725, -0.03), (0.3658, -0.1515, -0.03), (0.3292, -0.22, -0.03), (0.28, -0.28, -0.03), (0.22, -0.3292, -0.03), (0.1515, -0.3658, -0.03), (0.07725, -0.3884, -0.03), (3.338e-06, -0.396, -0.03), (-0.07725, -0.3884, -0.03), (-0.1515, -0.3658, -0.03), (-0.22, -0.3292, -0.03), (-4.768e-07, 0.0, 0.03), (-4.768e-07, 0.0, -0.03)], [], [(64, 0, 1), (65, 33, 32), (64, 1, 2), (65, 34, 33), (64, 2, 3), (65, 35, 34), (64, 3, 4), (65, 36, 35), (64, 4, 5), (65, 37, 36), (64, 5, 6), (65, 38, 37), (64, 6, 7), (65, 39, 38), (64, 7, 8), (65, 40, 39), (64, 8, 9), (65, 41, 40), (64, 9, 10), (65, 42, 41), (64, 10, 11), (65, 43, 42), (64, 11, 12), (65, 44, 43), (64, 12, 13), (65, 45, 44), (64, 13, 14), (65, 46, 45), (64, 14, 15), (65, 47, 46), (64, 15, 16), (65, 48, 47), (64, 16, 17), (65, 49, 48), (64, 17, 18), (65, 50, 49), (64, 18, 19), (65, 51, 50), (64, 19, 20), (65, 52, 51), (64, 20, 21), (65, 53, 52), (64, 21, 22), (65, 54, 53), (64, 22, 23), (65, 55, 54), (64, 23, 24), (65, 56, 55), (64, 24, 25), (65, 57, 56), (64, 25, 26), (65, 58, 57), (64, 26, 27), (65, 59, 58), (64, 27, 28), (65, 60, 59), (64, 28, 29), (65, 61, 60), (64, 29, 30), (65, 62, 61), (64, 30, 31), (65, 63, 62), (31, 0, 64), (65, 32, 63), (0, 32, 33, 1), (1, 33, 34, 2), (2, 34, 35, 3), (3, 35, 36, 4), (4, 36, 37, 5), (5, 37, 38, 6), (6, 38, 39, 7), (7, 39, 40, 8), (8, 40, 41, 9), (9, 41, 42, 10), (10, 42, 43, 11), (11, 43, 44, 12), (12, 44, 45, 13), (13, 45, 46, 14), (14, 46, 47, 15), (15, 47, 48, 16), (16, 48, 49, 17), (17, 49, 50, 18), (18, 50, 51, 19), (19, 51, 52, 20), (20, 52, 53, 21), (21, 53, 54, 22), (22, 54, 55, 23), (23, 55, 56, 24), (24, 56, 57, 25), (25, 57, 58, 26), (26, 58, 59, 27), (27, 59, 60, 28), (28, 60, 61, 29), (29, 61, 62, 30), (30, 62, 63, 31), (32, 0, 31, 63)])
me_cylinder_011.materials.append(mat_wheel)
me_cylinder_011.use_remesh_preserve_volume = False
me_cylinder_011.use_remesh_preserve_attributes = False
me_cylinder_011.use_mirror_vertex_groups = False
me_cylinder_011.update()
me_cylinder_010 = bpy.data.meshes.new('Cylinder.010')
me_cylinder_010.from_pydata([(-0.28, -0.28, 0.03), (-0.3292, -0.22, 0.03), (-0.3658, -0.1515, 0.03), (-0.3884, -0.07725, 0.03), (-0.396, 0.0, 0.03), (-0.3884, 0.07725, 0.03), (-0.3658, 0.1515, 0.03), (-0.3292, 0.22, 0.03), (-0.28, 0.28, 0.03), (-0.22, 0.3292, 0.03), (-0.1515, 0.3658, 0.03), (-0.07725, 0.3884, 0.03), (-4.768e-07, 0.396, 0.03), (0.07725, 0.3884, 0.03), (0.1515, 0.3658, 0.03), (0.22, 0.3292, 0.03), (0.28, 0.28, 0.03), (0.3292, 0.22, 0.03), (0.3658, 0.1515, 0.03), (0.3884, 0.07725, 0.03), (0.396, -9.537e-07, 0.03), (0.3884, -0.07725, 0.03), (0.3658, -0.1515, 0.03), (0.3292, -0.22, 0.03), (0.28, -0.28, 0.03), (0.22, -0.3292, 0.03), (0.1515, -0.3658, 0.03), (0.07725, -0.3884, 0.03), (-4.768e-07, -0.396, 0.03), (-0.07725, -0.3884, 0.03), (-0.1515, -0.3658, 0.03), (-0.22, -0.3292, 0.03), (-0.28, -0.28, -0.03), (-0.3292, -0.22, -0.03), (-0.3658, -0.1515, -0.03), (-0.3884, -0.07725, -0.03), (-0.396, 9.537e-07, -0.03), (-0.3884, 0.07725, -0.03), (-0.3658, 0.1515, -0.03), (-0.3292, 0.22, -0.03), (-0.28, 0.28, -0.03), (-0.22, 0.3292, -0.03), (-0.1515, 0.3658, -0.03), (-0.07725, 0.3884, -0.03), (-4.768e-07, 0.396, -0.03), (0.07725, 0.3884, -0.03), (0.1515, 0.3658, -0.03), (0.22, 0.3292, -0.03), (0.28, 0.28, -0.03), (0.3292, 0.22, -0.03), (0.3658, 0.1515, -0.03), (0.3884, 0.07725, -0.03), (0.396, 9.537e-07, -0.03), (0.3884, -0.07725, -0.03), (0.3658, -0.1515, -0.03), (0.3292, -0.22, -0.03), (0.28, -0.28, -0.03), (0.22, -0.3292, -0.03), (0.1515, -0.3658, -0.03), (0.07725, -0.3884, -0.03), (3.338e-06, -0.396, -0.03), (-0.07725, -0.3884, -0.03), (-0.1515, -0.3658, -0.03), (-0.22, -0.3292, -0.03), (-4.768e-07, 0.0, 0.03), (-4.768e-07, 0.0, -0.03)], [], [(64, 0, 1), (65, 33, 32), (64, 1, 2), (65, 34, 33), (64, 2, 3), (65, 35, 34), (64, 3, 4), (65, 36, 35), (64, 4, 5), (65, 37, 36), (64, 5, 6), (65, 38, 37), (64, 6, 7), (65, 39, 38), (64, 7, 8), (65, 40, 39), (64, 8, 9), (65, 41, 40), (64, 9, 10), (65, 42, 41), (64, 10, 11), (65, 43, 42), (64, 11, 12), (65, 44, 43), (64, 12, 13), (65, 45, 44), (64, 13, 14), (65, 46, 45), (64, 14, 15), (65, 47, 46), (64, 15, 16), (65, 48, 47), (64, 16, 17), (65, 49, 48), (64, 17, 18), (65, 50, 49), (64, 18, 19), (65, 51, 50), (64, 19, 20), (65, 52, 51), (64, 20, 21), (65, 53, 52), (64, 21, 22), (65, 54, 53), (64, 22, 23), (65, 55, 54), (64, 23, 24), (65, 56, 55), (64, 24, 25), (65, 57, 56), (64, 25, 26), (65, 58, 57), (64, 26, 27), (65, 59, 58), (64, 27, 28), (65, 60, 59), (64, 28, 29), (65, 61, 60), (64, 29, 30), (65, 62, 61), (64, 30, 31), (65, 63, 62), (31, 0, 64), (65, 32, 63), (0, 32, 33, 1), (1, 33, 34, 2), (2, 34, 35, 3), (3, 35, 36, 4), (4, 36, 37, 5), (5, 37, 38, 6), (6, 38, 39, 7), (7, 39, 40, 8), (8, 40, 41, 9), (9, 41, 42, 10), (10, 42, 43, 11), (11, 43, 44, 12), (12, 44, 45, 13), (13, 45, 46, 14), (14, 46, 47, 15), (15, 47, 48, 16), (16, 48, 49, 17), (17, 49, 50, 18), (18, 50, 51, 19), (19, 51, 52, 20), (20, 52, 53, 21), (21, 53, 54, 22), (22, 54, 55, 23), (23, 55, 56, 24), (24, 56, 57, 25), (25, 57, 58, 26), (26, 58, 59, 27), (27, 59, 60, 28), (28, 60, 61, 29), (29, 61, 62, 30), (30, 62, 63, 31), (32, 0, 31, 63)])
me_cylinder_010.materials.append(mat_wheel)
me_cylinder_010.use_remesh_preserve_volume = False
me_cylinder_010.use_remesh_preserve_attributes = False
me_cylinder_010.use_mirror_vertex_groups = False
me_cylinder_010.update()
me_cube_044 = bpy.data.meshes.new('Cube.044')
me_cube_044.from_pydata([(0.4, 0.15, -0.75), (0.4, -0.15, -0.75), (-0.4, -0.15, -0.75), (-0.4, 0.15, -0.75), (0.4, 0.15, 0.75), (0.4, -0.15, 0.75), (-0.4, -0.15, 0.75), (-0.4, 0.15, 0.75)], [], [(0, 1, 2, 3), (4, 7, 6, 5), (0, 4, 5, 1), (1, 5, 6, 2), (2, 6, 7, 3), (4, 0, 3, 7)])
me_cube_044.materials.append(mat_wheel)
me_cube_044.use_remesh_preserve_volume = False
me_cube_044.use_remesh_preserve_attributes = False
me_cube_044.use_mirror_vertex_groups = False
me_cube_044.update()
me_tube_001 = bpy.data.meshes.new('Tube.001')
me_tube_001.from_pydata([(0.1595, 0.1595, -0.1595), (0.1876, 0.1253, -0.1595), (0.2084, 0.08633, -0.1595), (0.2213, 0.04401, -0.1595), (0.2256, -9.537e-07, -0.1595), (0.2213, -0.04401, -0.1595), (0.2084, -0.08633, -0.1595), (0.1876, -0.1253, -0.1595), (0.1595, -0.1595, -0.1595), (0.1253, -0.1876, -0.1595), (0.08633, -0.2084, -0.1595), (0.04401, -0.2213, -0.1595), (-3.725e-09, -0.2256, -0.1595), (-0.04401, -0.2213, -0.1595), (-0.08633, -0.2084, -0.1595), (-0.1253, -0.1876, -0.1595), (-0.1595, -0.1595, -0.1595), (-0.1876, -0.1253, -0.1595), (-0.2084, -0.08633, -0.1595), (-0.2213, -0.04401, -0.1595), (-0.2256, 9.537e-07, -0.1595), (-0.2213, 0.04401, -0.1595), (-0.2084, 0.08633, -0.1595), (-0.1876, 0.1253, -0.1595), (-0.1595, 0.1595, -0.1595), (-0.1253, 0.1876, -0.1595), (-0.08633, 0.2084, -0.1595), (-0.04401, 0.2213, -0.1595), (9.499e-07, 0.2256, -0.1595), (0.04401, 0.2213, -0.1595), (0.08633, 0.2084, -0.1595), (0.1253, 0.1876, -0.1595), (0.1595, 0.1595, 0.1595), (0.1876, 0.1253, 0.1595), (0.2084, 0.08633, 0.1595), (0.2213, 0.04401, 0.1595), (0.2256, -9.537e-07, 0.1595), (0.2213, -0.04401, 0.1595), (0.2084, -0.08634, 0.1595), (0.1876, -0.1253, 0.1595), (0.1595, -0.1595, 0.1595), (0.1253, -0.1876, 0.1595), (0.08633, -0.2084, 0.1595), (0.04401, -0.2213, 0.1595), (-3.725e-09, -0.2256, 0.1595), (-0.04401, -0.2213, 0.1595), (-0.08633, -0.2084, 0.1595), (-0.1253, -0.1876, 0.1595), (-0.1595, -0.1595, 0.1595), (-0.1876, -0.1253, 0.1595), (-0.2084, -0.08634, 0.1595), (-0.2213, -0.04401, 0.1595), (-0.2256, -9.537e-07, 0.1595), (-0.2213, 0.04401, 0.1595), (-0.2084, 0.08633, 0.1595), (-0.1876, 0.1253, 0.1595), (-0.1595, 0.1595, 0.1595), (-0.1253, 0.1876, 0.1595), (-0.08634, 0.2084, 0.1595), (-0.04401, 0.2213, 0.1595), (-1.911e-06, 0.2256, 0.1595), (0.04401, 0.2213, 0.1595), (0.08633, 0.2084, 0.1595), (0.1253, 0.1876, 0.1595)], [], [(0, 32, 33, 1), (1, 33, 34, 2), (2, 34, 35, 3), (3, 35, 36, 4), (4, 36, 37, 5), (5, 37, 38, 6), (6, 38, 39, 7), (7, 39, 40, 8), (8, 40, 41, 9), (9, 41, 42, 10), (10, 42, 43, 11), (11, 43, 44, 12), (12, 44, 45, 13), (13, 45, 46, 14), (14, 46, 47, 15), (15, 47, 48, 16), (16, 48, 49, 17), (17, 49, 50, 18), (18, 50, 51, 19), (19, 51, 52, 20), (20, 52, 53, 21), (21, 53, 54, 22), (22, 54, 55, 23), (23, 55, 56, 24), (24, 56, 57, 25), (25, 57, 58, 26), (26, 58, 59, 27), (27, 59, 60, 28), (28, 60, 61, 29), (29, 61, 62, 30), (30, 62, 63, 31), (32, 0, 31, 63)])
me_tube_001.materials.append(mat_underframe)
me_tube_001.use_remesh_preserve_volume = False
me_tube_001.use_remesh_preserve_attributes = False
me_tube_001.use_mirror_vertex_groups = False
me_tube_001.update()
me_sphere_001 = bpy.data.meshes.new('Sphere.001')
me_sphere_001.from_pydata([(-1.333e-06, 1.25e-06, 31.62), (-22.88, 16.62, 14.14), (8.74, 26.9, 14.14), (28.28, 4.856e-07, 14.14), (-8.74, 26.9, -14.14), (22.88, 16.62, -14.14), (-28.28, -7.508e-07, -14.14), (1.432e-06, -1.515e-06, -31.62), (-13.45, 9.772, 26.9), (5.137, 15.81, 26.9), (-8.313, 25.58, 16.63), (-26.9, 5.941e-07, 16.63), (16.63, 1.043e-06, 26.9), (21.76, 15.81, 16.63), (-30.08, 9.772, -1.941e-06), (-18.59, 25.58, -2.13e-06), (4.973e-08, 31.62, -1.581e-06), (18.59, 25.58, -5.047e-07), (30.08, 9.772, 6.886e-07), (-21.76, 15.81, -16.63), (8.313, 25.58, -16.63), (26.9, -8.593e-07, -16.63), (-16.63, -1.308e-06, -26.9), (-5.137, 15.81, -26.9), (13.45, 9.772, -26.9), (-24.33, 17.68, -2.035e-06), (-20.73, 21.1, 7.071), (-21.46, 21.63, -2.082e-06), (-19.66, 23.34, 3.536), (-22.53, 19.39, 3.536), (-22.9, 19.65, -2.059e-06), (-20.02, 23.61, -2.106e-06), (-20.2, 22.22, 5.303), (-19.12, 24.46, 1.768), (-21.63, 20.25, 5.303), (-23.43, 18.53, 1.768), (-20.56, 22.49, 1.768), (-21.1, 21.37, 3.536), (-22.0, 20.51, 1.768), (-22.18, 20.64, -2.071e-06), (-20.74, 22.62, -2.094e-06), (-19.93, 22.78, 4.419), (-19.39, 23.9, 2.652), (-22.08, 19.82, 4.419), (-22.98, 18.96, 2.652), (-21.01, 22.06, 0.8839), (-20.11, 22.92, 2.652), (-21.82, 20.38, 3.536), (-20.38, 22.36, 3.536), (-21.73, 21.07, 0.8839), (-22.26, 19.95, 2.652), (-20.29, 23.05, 0.8839), (-19.57, 24.04, 0.8839), (-19.84, 23.48, 1.768), (-20.83, 21.93, 2.652), (-21.55, 20.94, 2.652), (-21.28, 21.5, 1.768), (-23.16, 19.09, 0.8839), (-22.45, 20.08, 0.8839), (-22.71, 19.52, 1.768), (-21.37, 20.81, 4.419), (-20.65, 21.8, 4.419), (-20.92, 21.24, 5.303), (-6.725, 4.886, 29.26), (-18.17, 13.2, 20.52), (2.569, 7.906, 29.26), (6.939, 21.36, 20.52), (0.2137, 26.24, 15.38), (-15.6, 21.1, 15.38), (-24.89, 8.312, 15.38), (-29.18, 4.886, -7.071), (-26.48, 13.2, 7.071), (-13.66, 26.24, -7.071), (4.37, 29.26, 7.071), (-4.37, 29.26, -7.071), (13.66, 26.24, 7.071), (20.73, 21.1, -7.071), (-25.02, 7.906, -15.38), (-15.25, 21.36, -15.38), (-0.2137, 26.24, -15.38), (15.6, 21.1, -15.38), (-22.45, -1.03e-06, -20.52), (-8.313, -1.412e-06, -29.26), (-6.939, 21.36, -20.52), (-2.569, 7.906, -29.26), (18.17, 13.2, -20.52), (6.725, 4.886, -29.26), (-10.88, 17.68, 21.76), (-4.156, 12.79, 26.9), (-1.588, 20.7, 21.76), (-20.17, 4.886, 21.76), (-28.49, 4.886, 8.313), (-4.156, 28.6, 8.313), (-13.45, 25.58, 8.313), (-9.294, 28.6, -1.855e-06), (-25.92, 12.79, -8.313), (-20.17, 20.7, -8.313), (4.156, 28.6, -8.313), (9.294, 28.6, -1.043e-06), (13.45, 25.58, -8.313), (-13.45, 15.81, -21.76), (-19.19, 7.906, -21.76), (-10.88, 7.906, -26.9), (10.88, 17.68, -21.76), (1.588, 20.7, -21.76), (4.156, 12.79, -26.9), (-19.08, 24.81, 0.4419)], [], [(9, 13, 12), (3, 12, 13), (18, 3, 13), (13, 17, 18), (21, 18, 5), (30, 25, 19), (26, 32, 10), (25, 35, 1), (34, 26, 1), (31, 40, 19), (40, 27, 19), (27, 39, 19), (39, 30, 19), (32, 41, 10), (41, 28, 10), (28, 42, 10), (42, 33, 10), (51, 36, 45), (45, 40, 51), (31, 51, 40), (40, 45, 27), (51, 31, 52), (52, 53, 51), (36, 51, 53), (53, 52, 33), (42, 28, 46), (46, 53, 42), (33, 42, 53), (53, 46, 36), (54, 36, 46), (46, 48, 54), (37, 54, 48), (48, 46, 28), (54, 37, 55), (55, 56, 54), (36, 54, 56), (56, 55, 38), (49, 27, 45), (45, 56, 49), (38, 49, 56), (56, 45, 36), (50, 38, 55), (55, 47, 50), (29, 50, 47), (47, 55, 37), (30, 57, 25), (57, 35, 25), (57, 30, 58), (58, 59, 57), (35, 57, 59), (59, 58, 38), (50, 29, 44), (44, 59, 50), (38, 50, 59), (59, 44, 35), (49, 38, 58), (58, 39, 49), (27, 49, 39), (39, 58, 30), (60, 34, 43), (43, 47, 60), (37, 60, 47), (47, 43, 29), (60, 37, 61), (61, 62, 60), (34, 60, 62), (62, 61, 32), (34, 62, 26), (62, 32, 26), (41, 32, 61), (61, 48, 41), (28, 41, 48), (48, 61, 37), (35, 44, 1), (44, 29, 1), (29, 43, 1), (43, 34, 1), (68, 10, 87), (87, 64, 68), (1, 68, 64), (64, 87, 8), (88, 8, 87), (87, 89, 88), (9, 88, 89), (89, 87, 10), (67, 2, 66), (66, 89, 67), (10, 67, 89), (89, 66, 9), (88, 9, 65), (65, 63, 88), (8, 88, 63), (65, 0, 63), (90, 11, 69), (69, 64, 90), (8, 90, 64), (64, 69, 1), (9, 66, 13), (66, 2, 13), (0, 65, 12), (65, 9, 12), (91, 14, 71), (71, 69, 91), (11, 91, 69), (69, 71, 1), (92, 16, 73), (73, 67, 92), (10, 92, 67), (67, 73, 2), (92, 10, 93), (93, 94, 92), (16, 92, 94), (94, 93, 15), (72, 4, 74), (74, 94, 72), (15, 72, 94), (94, 74, 16), (17, 76, 18), (76, 5, 18), (2, 75, 13), (75, 17, 13), (77, 19, 95), (95, 70, 77), (6, 77, 70), (70, 95, 14), (78, 4, 72), (72, 96, 78), (19, 78, 96), (96, 72, 15), (79, 20, 97), (97, 74, 79), (4, 79, 74), (74, 97, 16), (98, 16, 97), (97, 99, 98), (17, 98, 99), (99, 97, 20), (80, 5, 76), (76, 99, 80), (20, 80, 99), (99, 76, 17), (98, 17, 75), (75, 73, 98), (16, 98, 73), (73, 75, 2), (100, 23, 83), (83, 78, 100), (19, 100, 78), (78, 83, 4), (100, 19, 101), (101, 102, 100), (23, 100, 102), (102, 101, 22), (82, 7, 84), (84, 102, 82), (22, 82, 102), (102, 84, 23), (81, 22, 101), (101, 77, 81), (6, 81, 77), (77, 101, 19), (103, 24, 85), (85, 80, 103), (20, 103, 80), (80, 85, 5), (103, 20, 104), (104, 105, 103), (24, 103, 105), (105, 104, 23), (84, 7, 86), (86, 105, 84), (23, 84, 105), (105, 86, 24), (83, 23, 104), (104, 79, 83), (4, 83, 79), (79, 104, 20), (5, 85, 21), (85, 24, 21), (14, 95, 25), (95, 19, 25), (1, 71, 25), (71, 14, 25), (10, 68, 26), (68, 1, 26), (19, 96, 31), (96, 15, 31), (15, 93, 33), (93, 10, 33), (52, 106, 33), (106, 15, 33), (15, 106, 31), (106, 52, 31)])
me_sphere_001.use_remesh_preserve_volume = False
me_sphere_001.use_remesh_preserve_attributes = False
me_sphere_001.use_mirror_vertex_groups = False
me_sphere_001.update()

# ---- objects
ob_plane_017 = bpy.data.objects.new('Plane.017', me_plane_053)
ob_plane_016 = bpy.data.objects.new('Plane.016', me_plane_052)
ob_cube_004 = bpy.data.objects.new('Cube.004', me_cube_004)
ob_cube_003 = bpy.data.objects.new('Cube.003', me_cube_003)
ob_cube_002 = bpy.data.objects.new('Cube.002', me_cube_002)
ob_cube_001 = bpy.data.objects.new('Cube.001', me_cube_001)
ob_plane_048 = bpy.data.objects.new('Plane.048', me_plane_048)
ob_plane_047 = bpy.data.objects.new('Plane.047', me_plane_047)
ob_plane_046 = bpy.data.objects.new('Plane.046', me_plane_012)
ob_plane_045 = bpy.data.objects.new('Plane.045', me_plane_008)
ob_tube = bpy.data.objects.new('Tube', me_tube)
ob_cube = bpy.data.objects.new('Cube', me_cube)
ob_cylinder_003 = bpy.data.objects.new('Cylinder.003', me_cylinder_003)
ob_cylinder = bpy.data.objects.new('Cylinder', me_cylinder)
ob_plane_043 = bpy.data.objects.new('Plane.043', me_plane_045)
ob_plane_034 = bpy.data.objects.new('Plane.034', me_plane_036)
ob_plane_033 = bpy.data.objects.new('Plane.033', me_plane_035)
ob_plane_032 = bpy.data.objects.new('Plane.032', me_plane_034)
ob_plane_031 = bpy.data.objects.new('Plane.031', me_plane_033)
ob_plane_030 = bpy.data.objects.new('Plane.030', me_plane_032)
ob_plane_024 = bpy.data.objects.new('Plane.024', me_plane_026)
ob_plane_023 = bpy.data.objects.new('Plane.023', me_plane_025)
ob_plane_022 = bpy.data.objects.new('Plane.022', me_plane_024)
ob_plane_021 = bpy.data.objects.new('Plane.021', me_plane_023)
ob_plane_020 = bpy.data.objects.new('Plane.020', me_plane_022)
ob_plane_018 = bpy.data.objects.new('Plane.018', me_plane_020)
ob_plane_010 = bpy.data.objects.new('Plane.010', me_plane_006)
ob_plane_002 = bpy.data.objects.new('Plane.002', me_plane_004)
ob_plane_001 = bpy.data.objects.new('Plane.001', me_plane_001)
ob_cylinder_010 = bpy.data.objects.new('Cylinder.010', me_cylinder_011)
ob_cylinder_009 = bpy.data.objects.new('Cylinder.009', me_cylinder_010)
ob_cube_043 = bpy.data.objects.new('Cube.043', me_cube_044)
ob_tube_001 = bpy.data.objects.new('Tube.001', me_tube_001)
ob_camera = bpy.data.objects.new('Camera', cam_camera_000)
ob_sphere = bpy.data.objects.new('Sphere', me_sphere_001)
ob_lamp_001 = bpy.data.objects.new('Lamp.001', light_lamp_001)

# ---- transforms, parenting, visibility, modifiers, constraints
ob_plane_017.location = (-4.137e-06, 1.649, 1.725)
ob_plane_017.rotation_euler = (1.571, -0.0, -3.142)
ob_plane_017.scale = (1.0, 1.0, 1.027)
ob_plane_017.lock_rotations_4d = False
ob_plane_017.empty_display_type = 'ARROWS'
ob_plane_017.color = (0.0, 0.0, 0.0, 1.0)
ob_plane_017.lineart.crease_threshold = 0.0
ob_plane_016.location = (-3.987e-06, 2.008, 1.725)
ob_plane_016.rotation_euler = (1.571, -0.0, -3.142)
ob_plane_016.scale = (1.0, 1.0, 1.027)
ob_plane_016.lock_rotations_4d = False
ob_plane_016.empty_display_type = 'ARROWS'
ob_plane_016.color = (0.0, 0.0, 0.0, 1.0)
ob_plane_016.lineart.crease_threshold = 0.0
ob_cube_004.location = (3.218e-08, -3.589, 2.675)
ob_cube_004.rotation_euler = (1.571, -0.0, -1.571)
ob_cube_004.scale = (1.027, 1.0, 1.0)
ob_cube_004.lock_rotations_4d = False
ob_cube_004.empty_display_type = 'ARROWS'
ob_cube_004.color = (0.0, 0.0, 0.0, 1.0)
ob_cube_004.lineart.crease_threshold = 0.0
ob_cube_003.location = (9.112e-07, 6.886, 2.675)
ob_cube_003.rotation_euler = (1.571, -0.0, -1.571)
ob_cube_003.scale = (1.027, 1.0, 1.0)
ob_cube_003.lock_rotations_4d = False
ob_cube_003.empty_display_type = 'ARROWS'
ob_cube_003.color = (0.0, 0.0, 0.0, 1.0)
ob_cube_003.lineart.crease_threshold = 0.0
ob_cube_002.location = (9.872e-10, -4.154, 1.475)
ob_cube_002.rotation_euler = (1.571, -0.0, -1.571)
ob_cube_002.scale = (1.027, 1.0, 1.0)
ob_cube_002.lock_rotations_4d = False
ob_cube_002.empty_display_type = 'ARROWS'
ob_cube_002.color = (0.0, 0.0, 0.0, 1.0)
ob_cube_002.lineart.crease_threshold = 0.0
ob_cube_001.location = (9.877e-07, 7.451, 1.475)
ob_cube_001.rotation_euler = (1.571, -0.0, -1.571)
ob_cube_001.scale = (1.027, 1.0, 1.0)
ob_cube_001.lock_rotations_4d = False
ob_cube_001.empty_display_type = 'ARROWS'
ob_cube_001.color = (0.0, 0.0, 0.0, 1.0)
ob_cube_001.lineart.crease_threshold = 0.0
ob_plane_048.location = (0.8508, 5.192, 0.3749)
ob_plane_048.rotation_euler = (1.571, -0.0, -3.142)
ob_plane_048.scale = (-1.0, 1.0, 1.027)
ob_plane_048.lock_rotations_4d = False
ob_plane_048.empty_display_type = 'ARROWS'
ob_plane_048.color = (0.0, 0.0, 0.0, 1.0)
ob_plane_048.lineart.crease_threshold = 0.0
ob_plane_047.location = (-0.8508, 5.192, 0.3749)
ob_plane_047.rotation_euler = (1.571, -0.0, -3.142)
ob_plane_047.scale = (1.0, 1.0, 1.027)
ob_plane_047.lock_rotations_4d = False
ob_plane_047.empty_display_type = 'ARROWS'
ob_plane_047.color = (0.0, 0.0, 0.0, 1.0)
ob_plane_047.lineart.crease_threshold = 0.0
ob_plane_046.location = (-0.8508, 4.165, 0.3749)
ob_plane_046.rotation_euler = (1.571, -0.0, -3.142)
ob_plane_046.scale = (1.0, 1.0, 1.027)
ob_plane_046.lock_rotations_4d = False
ob_plane_046.empty_display_type = 'ARROWS'
ob_plane_046.color = (0.0, 0.0, 0.0, 1.0)
ob_plane_046.lineart.crease_threshold = 0.0
ob_plane_045.location = (0.8508, 4.165, 0.3749)
ob_plane_045.rotation_euler = (1.571, -0.0, -3.142)
ob_plane_045.scale = (-1.0, 1.0, 1.027)
ob_plane_045.lock_rotations_4d = False
ob_plane_045.empty_display_type = 'ARROWS'
ob_plane_045.color = (0.0, 0.0, 0.0, 1.0)
ob_plane_045.lineart.crease_threshold = 0.0
ob_tube.location = (-0.03153, 7.299, 0.6681)
ob_tube.rotation_euler = (1.49e-08, -1.49e-08, -15.71)
ob_tube.scale = (1.0, 1.027, 1.0)
ob_tube.lock_rotations_4d = False
ob_tube.empty_display_type = 'ARROWS'
ob_tube.color = (0.0, 0.0, 0.0, 1.0)
ob_tube.lineart.crease_threshold = 0.0
ob_cube.location = (0.0, 6.588, 0.3771)
ob_cube.rotation_euler = (1.571, -1.49e-08, -15.71)
ob_cube.scale = (1.5, 1.0, 1.027)
ob_cube.lock_rotations_4d = False
ob_cube.empty_display_type = 'ARROWS'
ob_cube.color = (0.0, 0.0, 0.0, 1.0)
ob_cube.lineart.crease_threshold = 0.0
ob_cylinder_003.location = (0.7688, 6.242, 0.4011)
ob_cylinder_003.rotation_euler = (1.571, 1.51e-07, -1.571)
ob_cylinder_003.scale = (1.027, 1.0, 1.0)
ob_cylinder_003.lock_rotations_4d = False
ob_cylinder_003.empty_display_type = 'ARROWS'
ob_cylinder_003.color = (0.0, 0.0, 0.0, 1.0)
ob_cylinder_003.lineart.crease_threshold = 0.0
ob_cylinder.location = (-0.7742, 6.242, 0.3976)
ob_cylinder.rotation_euler = (1.571, 1.51e-07, -1.571)
ob_cylinder.scale = (1.027, 1.0, 1.0)
ob_cylinder.lock_rotations_4d = False
ob_cylinder.empty_display_type = 'ARROWS'
ob_cylinder.color = (0.0, 0.0, 0.0, 1.0)
ob_cylinder.lineart.crease_threshold = 0.0
ob_plane_043.location = (0.8508, 3.138, 0.3749)
ob_plane_043.rotation_euler = (1.571, -0.0, -3.142)
ob_plane_043.scale = (-1.0, 1.0, 1.027)
ob_plane_043.lock_rotations_4d = False
ob_plane_043.empty_display_type = 'ARROWS'
ob_plane_043.color = (0.0, 0.0, 0.0, 1.0)
ob_plane_043.lineart.crease_threshold = 0.0
ob_plane_034.location = (0.8508, -1.997, 0.3749)
ob_plane_034.rotation_euler = (1.571, -0.0, -3.142)
ob_plane_034.scale = (-1.0, 1.0, 1.027)
ob_plane_034.lock_rotations_4d = False
ob_plane_034.empty_display_type = 'ARROWS'
ob_plane_034.color = (0.0, 0.0, 0.0, 1.0)
ob_plane_034.lineart.crease_threshold = 0.0
ob_plane_033.location = (0.8508, 0.05665, 0.3749)
ob_plane_033.rotation_euler = (1.571, -0.0, -3.142)
ob_plane_033.scale = (-1.0, 1.0, 1.027)
ob_plane_033.lock_rotations_4d = False
ob_plane_033.empty_display_type = 'ARROWS'
ob_plane_033.color = (0.0, 0.0, 0.0, 1.0)
ob_plane_033.lineart.crease_threshold = 0.0
ob_plane_032.location = (0.8508, -0.9703, 0.3749)
ob_plane_032.rotation_euler = (1.571, -0.0, -3.142)
ob_plane_032.scale = (-1.0, 1.0, 1.027)
ob_plane_032.lock_rotations_4d = False
ob_plane_032.empty_display_type = 'ARROWS'
ob_plane_032.color = (0.0, 0.0, 0.0, 1.0)
ob_plane_032.lineart.crease_threshold = 0.0
ob_plane_031.location = (0.8508, 1.084, 0.3749)
ob_plane_031.rotation_euler = (1.571, -0.0, -3.142)
ob_plane_031.scale = (-1.0, 1.0, 1.027)
ob_plane_031.lock_rotations_4d = False
ob_plane_031.empty_display_type = 'ARROWS'
ob_plane_031.color = (0.0, 0.0, 0.0, 1.0)
ob_plane_031.lineart.crease_threshold = 0.0
ob_plane_030.location = (0.8508, 2.111, 0.3749)
ob_plane_030.rotation_euler = (1.571, -0.0, -3.142)
ob_plane_030.scale = (-1.0, 1.0, 1.027)
ob_plane_030.lock_rotations_4d = False
ob_plane_030.empty_display_type = 'ARROWS'
ob_plane_030.color = (0.0, 0.0, 0.0, 1.0)
ob_plane_030.lineart.crease_threshold = 0.0
ob_plane_024.location = (-0.8508, 2.111, 0.3749)
ob_plane_024.rotation_euler = (1.571, -0.0, -3.142)
ob_plane_024.scale = (1.0, 1.0, 1.027)
ob_plane_024.lock_rotations_4d = False
ob_plane_024.empty_display_type = 'ARROWS'
ob_plane_024.color = (0.0, 0.0, 0.0, 1.0)
ob_plane_024.lineart.crease_threshold = 0.0
ob_plane_023.location = (-0.8508, 1.084, 0.3749)
ob_plane_023.rotation_euler = (1.571, -0.0, -3.142)
ob_plane_023.scale = (1.0, 1.0, 1.027)
ob_plane_023.lock_rotations_4d = False
ob_plane_023.empty_display_type = 'ARROWS'
ob_plane_023.color = (0.0, 0.0, 0.0, 1.0)
ob_plane_023.lineart.crease_threshold = 0.0
ob_plane_022.location = (-0.8508, -0.9703, 0.3749)
ob_plane_022.rotation_euler = (1.571, -0.0, -3.142)
ob_plane_022.scale = (1.0, 1.0, 1.027)
ob_plane_022.lock_rotations_4d = False
ob_plane_022.empty_display_type = 'ARROWS'
ob_plane_022.color = (0.0, 0.0, 0.0, 1.0)
ob_plane_022.lineart.crease_threshold = 0.0
ob_plane_021.location = (-0.8508, 0.05665, 0.3749)
ob_plane_021.rotation_euler = (1.571, -0.0, -3.142)
ob_plane_021.scale = (1.0, 1.0, 1.027)
ob_plane_021.lock_rotations_4d = False
ob_plane_021.empty_display_type = 'ARROWS'
ob_plane_021.color = (0.0, 0.0, 0.0, 1.0)
ob_plane_021.lineart.crease_threshold = 0.0
ob_plane_020.location = (-0.8508, -1.997, 0.3749)
ob_plane_020.rotation_euler = (1.571, -0.0, -3.142)
ob_plane_020.scale = (1.0, 1.0, 1.027)
ob_plane_020.lock_rotations_4d = False
ob_plane_020.empty_display_type = 'ARROWS'
ob_plane_020.color = (0.0, 0.0, 0.0, 1.0)
ob_plane_020.lineart.crease_threshold = 0.0
ob_plane_018.location = (1.192e-07, 1.649, 0.3749)
ob_plane_018.rotation_euler = (1.571, -0.0, -3.142)
ob_plane_018.scale = (1.0, 1.0, 1.027)
ob_plane_018.lock_rotations_4d = False
ob_plane_018.empty_display_type = 'ARROWS'
ob_plane_018.color = (0.0, 0.0, 0.0, 1.0)
ob_plane_018.lineart.crease_threshold = 0.0
ob_plane_010.location = (2.375e-06, 7.35, 0.5915)
ob_plane_010.rotation_euler = (1.571, -0.0, -3.142)
ob_plane_010.scale = (1.0, 1.0, 1.027)
ob_plane_010.lock_rotations_4d = False
ob_plane_010.empty_display_type = 'ARROWS'
ob_plane_010.color = (0.0, 0.0, 0.0, 1.0)
ob_plane_010.lineart.crease_threshold = 0.0
ob_plane_002.location = (-1.252e-06, 1.649, 1.375)
ob_plane_002.rotation_euler = (1.571, -0.0, -3.142)
ob_plane_002.scale = (1.0, 1.0, 1.027)
ob_plane_002.lock_rotations_4d = False
ob_plane_002.empty_display_type = 'ARROWS'
ob_plane_002.color = (0.0, 0.0, 0.0, 1.0)
ob_plane_002.lineart.crease_threshold = 0.0
ob_plane_001.location = (-0.8508, 3.138, 0.3749)
ob_plane_001.rotation_euler = (1.571, -0.0, -3.142)
ob_plane_001.scale = (1.0, 1.0, 1.027)
ob_plane_001.lock_rotations_4d = False
ob_plane_001.empty_display_type = 'ARROWS'
ob_plane_001.color = (0.0, 0.0, 0.0, 1.0)
ob_plane_001.lineart.crease_threshold = 0.0
ob_cylinder_010.location = (-0.7742, -2.899, 0.3976)
ob_cylinder_010.rotation_euler = (1.571, 1.51e-07, -1.571)
ob_cylinder_010.scale = (1.027, 1.0, 1.0)
ob_cylinder_010.lock_rotations_4d = False
ob_cylinder_010.empty_display_type = 'ARROWS'
ob_cylinder_010.color = (0.0, 0.0, 0.0, 1.0)
ob_cylinder_010.lineart.crease_threshold = 0.0
ob_cylinder_009.location = (0.7688, -2.899, 0.4011)
ob_cylinder_009.rotation_euler = (1.571, 1.51e-07, -1.571)
ob_cylinder_009.scale = (1.027, 1.0, 1.0)
ob_cylinder_009.lock_rotations_4d = False
ob_cylinder_009.empty_display_type = 'ARROWS'
ob_cylinder_009.color = (0.0, 0.0, 0.0, 1.0)
ob_cylinder_009.lineart.crease_threshold = 0.0
ob_cube_043.location = (0.0, -3.271, 0.3771)
ob_cube_043.rotation_euler = (1.571, -1.49e-08, -15.71)
ob_cube_043.scale = (1.5, 1.0, 1.027)
ob_cube_043.lock_rotations_4d = False
ob_cube_043.empty_display_type = 'ARROWS'
ob_cube_043.color = (0.0, 0.0, 0.0, 1.0)
ob_cube_043.lineart.crease_threshold = 0.0
ob_tube_001.location = (-0.03153, -3.998, 0.6681)
ob_tube_001.rotation_euler = (1.49e-08, -1.49e-08, -15.71)
ob_tube_001.scale = (1.0, 1.027, 1.0)
ob_tube_001.lock_rotations_4d = False
ob_tube_001.empty_display_type = 'ARROWS'
ob_tube_001.color = (0.0, 0.0, 0.0, 1.0)
ob_tube_001.lineart.crease_threshold = 0.0
ob_camera.location = (10.0, -10.0, 10.0)
ob_camera.rotation_euler = (1.047, 0.0, 0.7854)
ob_camera.lock_rotations_4d = False
ob_camera.empty_display_type = 'ARROWS'
ob_camera.color = (0.0, 0.0, 0.0, 1.0)
ob_camera.lineart.crease_threshold = 0.0
ob_sphere.location = (-0.02993, 0.1261, 0.07312)
ob_sphere.rotation_euler = (1.571, -0.0, 1.571)
ob_sphere.lock_rotations_4d = False
ob_sphere.empty_display_type = 'ARROWS'
ob_sphere.color = (0.0, 0.0, 0.0, 1.0)
ob_sphere.show_instancer_for_render = False
ob_sphere.instance_type = 'VERTS'
ob_sphere.use_instance_vertices_rotation = True
ob_sphere.lineart.crease_threshold = 0.0
ob_lamp_001.parent = ob_sphere
ob_lamp_001.matrix_parent_inverse = Matrix(((-4.371e-08, 1.0, -2.118e-22, -0.1261), (4.371e-08, 1.911e-15, 1.0, -0.07312), (1.0, 4.371e-08, -4.371e-08, 0.02993), (0.0, 0.0, 0.0, 1.0)))
ob_lamp_001.location = (-0.02993, 0.1261, 0.07312)
ob_lamp_001.rotation_euler = (1.571, -0.0, 1.571)
ob_lamp_001.lock_rotations_4d = False
ob_lamp_001.empty_display_type = 'ARROWS'
ob_lamp_001.color = (0.0, 0.0, 0.0, 1.0)
ob_lamp_001.lineart.crease_threshold = 0.0

# ---- collection membership
col_collection_1.objects.link(ob_plane_017)
col_collection_1.objects.link(ob_plane_016)
col_collection_1.objects.link(ob_cube_004)
col_collection_1.objects.link(ob_cube_003)
col_collection_1.objects.link(ob_cube_002)
col_collection_1.objects.link(ob_cube_001)
col_collection_1.objects.link(ob_plane_048)
col_collection_1.objects.link(ob_plane_047)
col_collection_1.objects.link(ob_plane_046)
col_collection_1.objects.link(ob_plane_045)
col_collection_1.objects.link(ob_tube)
col_collection_1.objects.link(ob_cube)
col_collection_1.objects.link(ob_cylinder_003)
col_collection_1.objects.link(ob_cylinder)
col_collection_1.objects.link(ob_plane_043)
col_collection_1.objects.link(ob_plane_034)
col_collection_1.objects.link(ob_plane_033)
col_collection_1.objects.link(ob_plane_032)
col_collection_1.objects.link(ob_plane_031)
col_collection_1.objects.link(ob_plane_030)
col_collection_1.objects.link(ob_plane_024)
col_collection_1.objects.link(ob_plane_023)
col_collection_1.objects.link(ob_plane_022)
col_collection_1.objects.link(ob_plane_021)
col_collection_1.objects.link(ob_plane_020)
col_collection_1.objects.link(ob_plane_018)
col_collection_1.objects.link(ob_plane_010)
col_collection_1.objects.link(ob_plane_002)
col_collection_1.objects.link(ob_plane_001)
col_collection_1.objects.link(ob_cylinder_010)
col_collection_1.objects.link(ob_cylinder_009)
col_collection_1.objects.link(ob_cube_043)
col_collection_1.objects.link(ob_tube_001)
col_collection_3.objects.link(ob_camera)
col_collection_3.objects.link(ob_sphere)
col_collection_3.objects.link(ob_lamp_001)

# ---- scene / render settings (as saved in the file)
scene.camera = ob_camera
scene.frame_start = 1; scene.frame_end = 8; scene.frame_set(1)
scene.render.engine = 'BLENDER_EEVEE_NEXT'
scene.render.image_settings.compression = 90
scene.render.resolution_x = 128
scene.render.resolution_y = 128
scene.render.pixel_aspect_x = 100.0
scene.render.pixel_aspect_y = 100.0
scene.render.fps = 25
scene.render.dither_intensity = 0.0
scene.render.use_compositing = False
scene.render.use_sequencer = False
scene.render.bake_bias = 0.0
scene.render.use_stamp_time = False
scene.render.use_stamp_date = False
scene.render.use_stamp_frame = False
scene.render.use_stamp_camera = False
scene.render.use_stamp_scene = False
scene.render.use_stamp_filename = False
scene.render.use_stamp_render_time = False
scene.render.stamp_font_size = 0
scene.cycles.use_denoising = False
scene.cycles.samples = 10
scene.cycles.sampling_pattern = 'TABULATED_SOBOL'
scene.cycles.light_sampling_threshold = 0.0
scene.cycles.use_adaptive_sampling = False
scene.cycles.use_light_tree = False
scene.cycles.blur_glossy = 0.0
scene.cycles.volume_bounces = 1
scene.cycles.pixel_filter_type = 'GAUSSIAN'
scene.cycles.sample_clamp_indirect = 0.0
scene.view_settings.view_transform = 'Raw'
bpy.context.view_layer.update()
